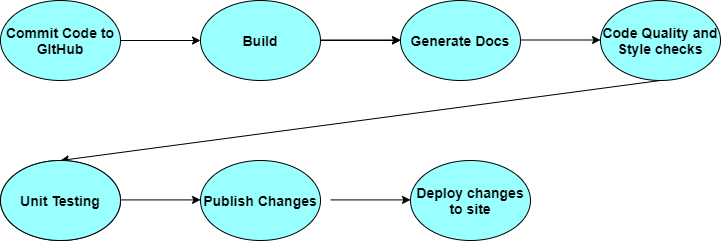

The diagram above was exported from draw.io. Its source (the exported page's mxGraphModel, read from the mxfile embedded in the PNG):
<mxGraphModel dx="975" dy="451" grid="1" gridSize="10" guides="1" tooltips="1" connect="1" arrows="1" fold="1" page="1" pageScale="1" pageWidth="850" pageHeight="1100" math="0" shadow="0">
  <root>
    <mxCell id="0" />
    <mxCell id="1" parent="0" />
    <mxCell id="2" value="&lt;font color=&quot;#000000&quot; style=&quot;font-size: 14px&quot;&gt;&lt;b&gt;Commit Code to GItHub&lt;/b&gt;&lt;/font&gt;" style="ellipse;whiteSpace=wrap;html=1;strokeColor=#000000;fillColor=#99FFFF;" vertex="1" parent="1">
      <mxGeometry x="40" y="280" width="120" height="80" as="geometry" />
    </mxCell>
    <mxCell id="5" value="" style="endArrow=classic;html=1;exitX=1;exitY=0.5;exitDx=0;exitDy=0;" edge="1" parent="1" source="2">
      <mxGeometry width="50" height="50" relative="1" as="geometry">
        <mxPoint x="350" y="300" as="sourcePoint" />
        <mxPoint x="240" y="320" as="targetPoint" />
      </mxGeometry>
    </mxCell>
    <mxCell id="13" value="" style="edgeStyle=none;html=1;" edge="1" parent="1" source="6" target="7">
      <mxGeometry relative="1" as="geometry" />
    </mxCell>
    <mxCell id="6" value="&lt;font color=&quot;#000000&quot; style=&quot;font-size: 14px&quot;&gt;&lt;b&gt;Build&lt;/b&gt;&lt;/font&gt;" style="ellipse;whiteSpace=wrap;html=1;strokeColor=#000000;fillColor=#99FFFF;" vertex="1" parent="1">
      <mxGeometry x="240" y="280" width="120" height="80" as="geometry" />
    </mxCell>
    <mxCell id="7" value="&lt;font color=&quot;#000000&quot; style=&quot;font-size: 14px&quot;&gt;&lt;b&gt;Generate Docs&lt;/b&gt;&lt;/font&gt;" style="ellipse;whiteSpace=wrap;html=1;strokeColor=#000000;fillColor=#99FFFF;" vertex="1" parent="1">
      <mxGeometry x="440" y="280" width="120" height="80" as="geometry" />
    </mxCell>
    <mxCell id="8" value="" style="endArrow=classic;html=1;exitX=1;exitY=0.5;exitDx=0;exitDy=0;" edge="1" parent="1">
      <mxGeometry width="50" height="50" relative="1" as="geometry">
        <mxPoint x="360" y="319.5" as="sourcePoint" />
        <mxPoint x="440" y="319.5" as="targetPoint" />
      </mxGeometry>
    </mxCell>
    <mxCell id="9" value="" style="endArrow=classic;html=1;exitX=1;exitY=0.5;exitDx=0;exitDy=0;" edge="1" parent="1">
      <mxGeometry width="50" height="50" relative="1" as="geometry">
        <mxPoint x="560" y="319.5" as="sourcePoint" />
        <mxPoint x="640" y="319.5" as="targetPoint" />
      </mxGeometry>
    </mxCell>
    <mxCell id="10" value="&lt;font color=&quot;#000000&quot; style=&quot;font-size: 14px&quot;&gt;&lt;b&gt;Code Quality and Style checks&lt;/b&gt;&lt;/font&gt;" style="ellipse;whiteSpace=wrap;html=1;strokeColor=#000000;fillColor=#99FFFF;" vertex="1" parent="1">
      <mxGeometry x="640" y="280" width="120" height="80" as="geometry" />
    </mxCell>
    <mxCell id="11" value="" style="ellipse;whiteSpace=wrap;html=1;strokeColor=#000000;fillColor=#99FFFF;" vertex="1" parent="1">
      <mxGeometry x="40" y="440" width="120" height="80" as="geometry" />
    </mxCell>
    <mxCell id="12" value="" style="endArrow=classic;html=1;exitX=0.5;exitY=1;exitDx=0;exitDy=0;entryX=0.5;entryY=0;entryDx=0;entryDy=0;" edge="1" parent="1" source="10" target="11">
      <mxGeometry width="50" height="50" relative="1" as="geometry">
        <mxPoint x="700" y="410" as="sourcePoint" />
        <mxPoint x="750" y="360" as="targetPoint" />
      </mxGeometry>
    </mxCell>
    <mxCell id="14" value="" style="endArrow=classic;html=1;exitX=1;exitY=0.5;exitDx=0;exitDy=0;" edge="1" parent="1">
      <mxGeometry width="50" height="50" relative="1" as="geometry">
        <mxPoint x="160" y="479.40999999999997" as="sourcePoint" />
        <mxPoint x="240" y="479.40999999999997" as="targetPoint" />
      </mxGeometry>
    </mxCell>
    <mxCell id="15" value="&lt;font color=&quot;#000000&quot;&gt;&lt;span style=&quot;font-size: 14px&quot;&gt;&lt;b&gt;Unit Testing&lt;/b&gt;&lt;/span&gt;&lt;/font&gt;" style="ellipse;whiteSpace=wrap;html=1;strokeColor=#000000;fillColor=#99FFFF;" vertex="1" parent="1">
      <mxGeometry x="40" y="440" width="120" height="80" as="geometry" />
    </mxCell>
    <mxCell id="16" value="&lt;font color=&quot;#000000&quot;&gt;&lt;span style=&quot;font-size: 14px&quot;&gt;&lt;b&gt;Publish Changes&lt;/b&gt;&lt;/span&gt;&lt;/font&gt;" style="ellipse;whiteSpace=wrap;html=1;strokeColor=#000000;fillColor=#99FFFF;" vertex="1" parent="1">
      <mxGeometry x="240" y="440" width="120" height="80" as="geometry" />
    </mxCell>
    <mxCell id="17" value="" style="endArrow=classic;html=1;exitX=1;exitY=0.5;exitDx=0;exitDy=0;" edge="1" parent="1">
      <mxGeometry width="50" height="50" relative="1" as="geometry">
        <mxPoint x="370" y="479.40999999999997" as="sourcePoint" />
        <mxPoint x="450" y="479.40999999999997" as="targetPoint" />
      </mxGeometry>
    </mxCell>
    <mxCell id="20" value="&lt;font color=&quot;#000000&quot;&gt;&lt;span style=&quot;font-size: 14px&quot;&gt;&lt;b&gt;Deploy changes to site&lt;/b&gt;&lt;/span&gt;&lt;/font&gt;" style="ellipse;whiteSpace=wrap;html=1;strokeColor=#000000;fillColor=#99FFFF;" vertex="1" parent="1">
      <mxGeometry x="450" y="440" width="120" height="80" as="geometry" />
    </mxCell>
  </root>
</mxGraphModel>